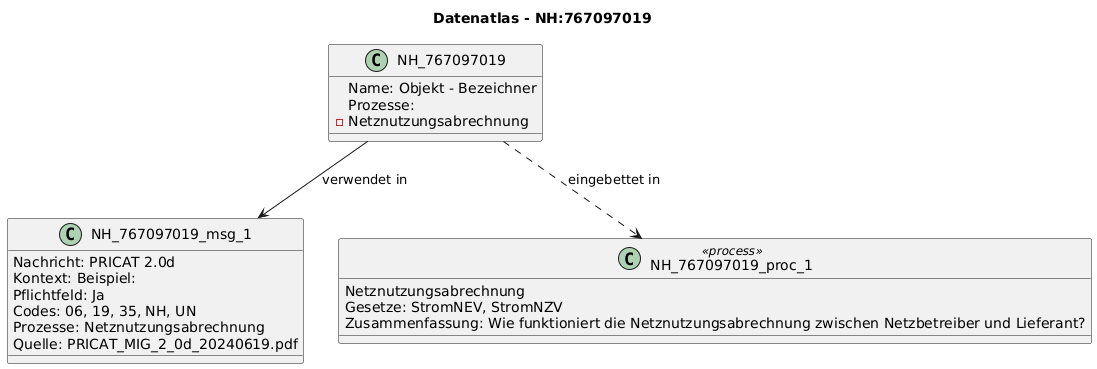

The diagram above was rendered by PlantUML. Its source (embedded in the PNG):
@startuml
title Datenatlas - NH:767097019
class NH_767097019 {
  Name: Objekt - Bezeichner
  Prozesse:
    - Netznutzungsabrechnung
}
class NH_767097019_msg_1 {
  Nachricht: PRICAT 2.0d
  Kontext: Beispiel:
  Pflichtfeld: Ja
  Codes: 06, 19, 35, NH, UN
  Prozesse: Netznutzungsabrechnung
  Quelle: PRICAT_MIG_2_0d_20240619.pdf
}
NH_767097019 --> NH_767097019_msg_1 : verwendet in
class NH_767097019_proc_1 <<process>> {
  Netznutzungsabrechnung
  Gesetze: StromNEV, StromNZV
  Zusammenfassung: Wie funktioniert die Netznutzungsabrechnung zwischen Netzbetreiber und Lieferant?
}
NH_767097019 ..> NH_767097019_proc_1 : eingebettet in
@enduml